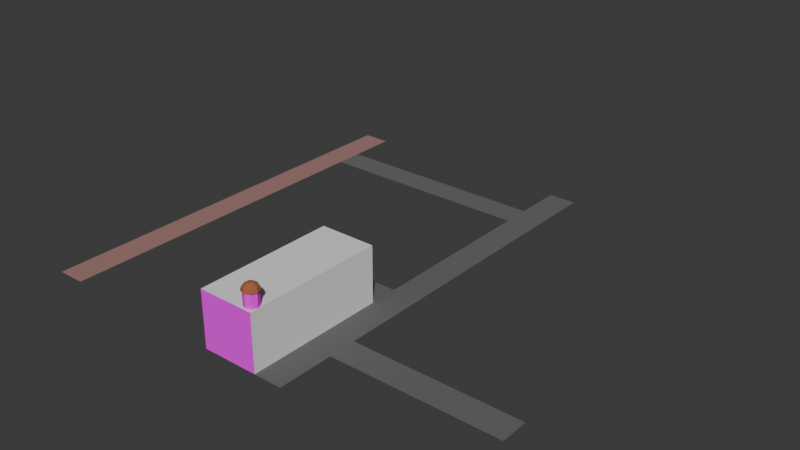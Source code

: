 # Source: comedias.blend  (saved by Blender 4.2.66; exported with 4.5.12 LTS)
import bpy
from mathutils import Matrix  # noqa: F401  (used for matrix-valued properties, if any)

bpy.ops.wm.read_factory_settings(use_empty=True)
scene = bpy.context.scene
scene.name = 'Scene'

# ---- collections
col_collection = bpy.data.collections.new('Collection'); scene.collection.children.link(col_collection)

# ---- images (referenced by path relative to the original .blend; pixels are not part of the script)
import os
ASSET_DIR = os.environ.get("B2B_ASSET_DIR", "")  # directory of the original .blend (textures are referenced by path, not embedded)
HERE = os.path.dirname(os.path.abspath(__file__))  # packed textures are extracted next to this script under _unpacked/

def load_image(name, relpath, width, height, colorspace="sRGB"):
    """Load a texture the original file referenced (path relative to the .blend, or extracted next to this script)."""
    p = next((c for c in (os.path.join(HERE, relpath), os.path.join(ASSET_DIR, relpath)) if relpath and os.path.exists(c)), "")
    if p:
        img = bpy.data.images.load(p, check_existing=True)
        img.name = name
    else:  # same state as the original file: an image datablock whose file is absent (Cycles renders it pink)
        img = bpy.data.images.new(name, width, height)
        img.source = "FILE"
        img.filepath = "//" + (relpath or name)
    img.colorspace_settings.name = colorspace
    return img
img_shop_mileva_png = load_image('shop_mileva.png', 'shop_mileva.png', 1024, 1024, 'sRGB')
img_dome_curtain_png = load_image('dome_curtain.png', 'dome_curtain.png', 1024, 1024, 'sRGB')

# ---- materials (node trees are filled in below, after node groups)
mat_road = bpy.data.materials.new('Road')
mat_road.use_backface_culling = True
mat_tercia = bpy.data.materials.new('Tercia')
mat_tercia.use_backface_culling = True
mat_material = bpy.data.materials.new('Material')
mat_material.use_backface_culling = True
mat_material_001 = bpy.data.materials.new('Material.001')
mat_material_001.use_backface_culling = True
mat_curtains = bpy.data.materials.new('Curtains')
mat_curtains.use_backface_culling = True
mat_dome = bpy.data.materials.new('Dome')
mat_dome.use_backface_culling = True

# ---- material node trees
mat_road.use_nodes = True; mat_road.node_tree.nodes.clear()
_N = mat_road.node_tree.nodes; _L = mat_road.node_tree.links
n0 = _N.new('ShaderNodeBsdfPrincipled'); n0.name = 'Principled BSDF'; n0.location = (10, 300)
n0.inputs[0].default_value = (0.1329, 0.1329, 0.1329, 1.0)
n0.inputs[2].default_value = 1.0
n1 = _N.new('ShaderNodeOutputMaterial'); n1.name = 'Material Output'; n1.location = (300, 300)
_L.new(n0.outputs[0], n1.inputs[0])
n1.is_active_output = True
mat_tercia.use_nodes = True; mat_tercia.node_tree.nodes.clear()
_N = mat_tercia.node_tree.nodes; _L = mat_tercia.node_tree.links
n0 = _N.new('ShaderNodeBsdfPrincipled'); n0.name = 'Principled BSDF'; n0.location = (10, 300)
n0.inputs[0].default_value = (0.3467, 0.1845, 0.162, 1.0)
n0.inputs[2].default_value = 1.0
n1 = _N.new('ShaderNodeOutputMaterial'); n1.name = 'Material Output'; n1.location = (300, 300)
_L.new(n0.outputs[0], n1.inputs[0])
n1.is_active_output = True
mat_material.use_nodes = True; mat_material.node_tree.nodes.clear()
_N = mat_material.node_tree.nodes; _L = mat_material.node_tree.links
n0 = _N.new('ShaderNodeBsdfPrincipled'); n0.name = 'Principled BSDF'; n0.location = (10, 300)
n0.inputs[2].default_value = 1.0
n1 = _N.new('ShaderNodeOutputMaterial'); n1.name = 'Material Output'; n1.location = (300, 300)
_L.new(n0.outputs[0], n1.inputs[0])
n1.is_active_output = True
mat_material_001.use_nodes = True; mat_material_001.node_tree.nodes.clear()
_N = mat_material_001.node_tree.nodes; _L = mat_material_001.node_tree.links
n0 = _N.new('ShaderNodeBsdfPrincipled'); n0.name = 'Principled BSDF'; n0.location = (10, 300)
n0.inputs[2].default_value = 1.0
n1 = _N.new('ShaderNodeOutputMaterial'); n1.name = 'Material Output'; n1.location = (300, 300)
n2 = _N.new('ShaderNodeTexImage'); n2.name = 'Image Texture'; n2.location = (-280, 280)
n2.image = img_shop_mileva_png
_L.new(n0.outputs[0], n1.inputs[0])
_L.new(n2.outputs[0], n0.inputs[0])
n1.is_active_output = True
mat_curtains.use_nodes = True; mat_curtains.node_tree.nodes.clear()
_N = mat_curtains.node_tree.nodes; _L = mat_curtains.node_tree.links
n0 = _N.new('ShaderNodeBsdfPrincipled'); n0.name = 'Principled BSDF'; n0.location = (10, 300)
n0.inputs[2].default_value = 1.0
n1 = _N.new('ShaderNodeOutputMaterial'); n1.name = 'Material Output'; n1.location = (300, 300)
n2 = _N.new('ShaderNodeTexImage'); n2.name = 'Image Texture'; n2.location = (-280, 280)
n2.image = img_dome_curtain_png
_L.new(n0.outputs[0], n1.inputs[0])
_L.new(n2.outputs[0], n0.inputs[0])
n1.is_active_output = True
mat_dome.use_nodes = True; mat_dome.node_tree.nodes.clear()
_N = mat_dome.node_tree.nodes; _L = mat_dome.node_tree.links
n0 = _N.new('ShaderNodeBsdfPrincipled'); n0.name = 'Principled BSDF'; n0.location = (10, 300)
n0.inputs[0].default_value = (0.3813, 0.1144, 0.04817, 1.0)
n0.inputs[2].default_value = 1.0
n1 = _N.new('ShaderNodeOutputMaterial'); n1.name = 'Material Output'; n1.location = (300, 300)
_L.new(n0.outputs[0], n1.inputs[0])
n1.is_active_output = True

# ---- world
world_world = bpy.data.worlds.new('World'); scene.world = world_world
world_world.use_nodes = True; world_world.node_tree.nodes.clear()
_N = world_world.node_tree.nodes; _L = world_world.node_tree.links
n0 = _N.new('ShaderNodeOutputWorld'); n0.name = 'World Output'; n0.location = (300, 300)
n1 = _N.new('ShaderNodeBackground'); n1.name = 'Background'; n1.location = (10, 300)
n1.inputs[0].default_value = (0.05088, 0.05088, 0.05088, 1.0)
_L.new(n1.outputs[0], n0.inputs[0])
n0.is_active_output = True
world_world.color = (0.05088, 0.05088, 0.05088)
world_world.sun_shadow_jitter_overblur = 0.0

# ---- meshes
me_plane = bpy.data.meshes.new('Plane')
me_plane.from_pydata([(-1.0, 0.0, 0.0), (1.0, 0.0, 0.0), (13.0, 4.0, 0.0), (13.0, 6.0, 0.0), (-7.0, 10.0, 0.0), (-7.0, 12.0, 0.0), (-1.0, 30.0, 0.0), (1.0, 30.0, 0.0), (-1.0, 26.5, 0.0), (-1.0, 24.5, 0.0), (-17.0, 30.0, 0.0), (-19.0, 30.0, 0.0), (-17.0, 0.0, 0.0), (-19.0, 0.0, 0.0), (-1.0, 12.0, 0.0), (-1.0, 10.0, 0.0), (1.0, 6.0, 0.0), (1.0, 4.0, 0.0), (-17.0, 24.5, 0.0), (-17.0, 26.5, 0.0)], [], [(0, 1, 7, 6), (11, 13, 12, 10), (5, 4, 15, 14), (3, 16, 17, 2), (8, 19, 18, 9)])
me_plane.polygons.foreach_set('material_index', [0, 1, 0, 0, 0])
_uv = me_plane.uv_layers.new(name='UVMap')
_uv.uv.foreach_set('vector', [0.0, 0.0, 0.0, 0.0, 0.0, 0.0, 0.0, 0.0, 0.0, 1.0, 0.0, 1.0, 0.0, 1.0, 0.0, 1.0, 0.0, 0.0, 0.0, 0.0, 0.0, 0.0, 0.0, 0.0, 0.0, 0.0, 0.0, 0.0, 0.0, 0.0, 0.0, 0.0, 0.0, 0.0, 0.0, 0.0, 0.0, 0.0, 0.0, 0.0])
me_plane.materials.append(mat_road)
me_plane.materials.append(mat_tercia)
me_plane.update()
me_plane_001 = bpy.data.meshes.new('Plane.001')
me_plane_001.from_pydata([(2.0, 20.0, 8.0), (2.0, 0.0, 8.0), (-6.0, 20.0, 0.0), (2.0, 20.0, 0.0), (-6.0, 0.0, 0.0), (2.0, 0.0, 0.0), (-6.0, 20.0, 8.0), (-6.0, 0.0, 8.0)], [], [(7, 1, 0, 6), (3, 2, 6, 0), (4, 5, 1, 7), (2, 4, 7, 6), (5, 3, 0, 1)])
me_plane_001.polygons.foreach_set('material_index', [0, 0, 1, 0, 0])
_uv = me_plane_001.uv_layers.new(name='UVMap')
_uv.uv.foreach_set('vector', [0.0, 0.5, 1.0, 0.5, 1.0, 1.0, 0.0, 1.0, 1.0, 1.0, 0.0, 1.0, 0.0, 1.0, 1.0, 1.0, 0.0, 8.742e-08, 1.0, 0.0, 1.0, 1.0, 5.96e-08, 1.0, 0.0, 1.0, 0.0, 0.5, 0.0, 0.5, 0.0, 1.0, 1.0, 0.5, 1.0, 1.0, 1.0, 1.0, 1.0, 0.5])
me_plane_001.materials.append(mat_material)
me_plane_001.materials.append(mat_material_001)
me_plane_001.update()
me_circle = bpy.data.meshes.new('Circle')
me_circle.from_pydata([(0.0, 1.0, 0.0), (-0.7071, 0.7071, 0.0), (-1.0, 0.0, 0.0), (-0.7071, -0.7071, 0.0), (0.0, -1.0, 0.0), (0.7071, -0.7071, 0.0), (1.0, 0.0, 0.0), (0.7071, 0.7071, 0.0), (-0.7071, 0.7071, 2.0), (0.0, 1.0, 2.0), (-1.0, 0.0, 2.0), (-0.7071, -0.7071, 2.0), (0.0, -1.0, 2.0), (0.7071, -0.7071, 2.0), (1.0, 0.0, 2.0), (0.7071, 0.7071, 2.0), (-0.8485, 0.8485, 2.0), (-4.768e-08, 1.2, 2.0), (-1.2, 0.0, 2.0), (-0.8485, -0.8485, 2.0), (-4.768e-08, -1.2, 2.0), (0.8485, -0.8485, 2.0), (1.2, 0.0, 2.0), (0.8485, 0.8485, 2.0), (-0.2546, 0.2546, 3.0), (4.625e-07, 0.36, 3.0), (-0.36, 0.0, 3.0), (-0.2546, -0.2546, 3.0), (4.625e-07, -0.36, 3.0), (0.2546, -0.2546, 3.0), (0.36, 0.0, 3.0), (0.2546, 0.2546, 3.0), (0.0, -1.0, 0.0), (0.7071, -0.7071, 0.0), (0.0, -1.0, 2.0), (0.7071, -0.7071, 2.0), (-0.717, -0.717, 2.5), (-1.014, 1.788e-08, 2.5), (-0.717, 0.717, 2.5), (1.981e-07, 1.014, 2.5), (0.717, 0.717, 2.5), (1.014, 1.788e-08, 2.5), (0.717, -0.717, 2.5), (1.981e-07, -1.014, 2.5)], [], [(1, 0, 7, 6, 5, 4, 3, 2), (15, 9, 17, 23), (2, 3, 11, 10), (0, 1, 8, 9), (7, 0, 9, 15), (5, 6, 14, 13), (3, 4, 12, 11), (1, 2, 10, 8), (6, 7, 15, 14), (37, 36, 27, 26), (13, 14, 22, 21), (11, 12, 20, 19), (8, 10, 18, 16), (14, 15, 23, 22), (12, 13, 21, 20), (10, 11, 19, 18), (9, 8, 16, 17), (24, 26, 27, 28, 29, 30, 31, 25), (39, 38, 24, 25), (40, 39, 25, 31), (42, 41, 30, 29), (36, 43, 28, 27), (38, 37, 26, 24), (41, 40, 31, 30), (43, 42, 29, 28), (32, 33, 35, 34), (20, 21, 42, 43), (22, 23, 40, 41), (16, 18, 37, 38), (19, 20, 43, 36), (21, 22, 41, 42), (23, 17, 39, 40), (17, 16, 38, 39), (18, 19, 36, 37)])
me_circle.polygons.foreach_set('material_index', [0, 0, 0, 0, 0, 0, 0, 0, 0, 1, 0, 0, 0, 0, 0, 0, 0, 1, 1, 1, 1, 1, 1, 1, 1, 0, 1, 1, 1, 1, 1, 1, 1, 1])
_uv = me_circle.uv_layers.new(name='UVMap')
_uv.uv.foreach_set('vector', [0.0, 0.0, 0.0, 0.0, 0.0, 0.0, 0.0, 0.0, 0.0, 0.0, 0.0, 0.0, 0.0, 0.0, 0.0, 0.0, 0.0, 0.0, 0.0, 0.0, 0.0, 0.0, 0.0, 0.0, 0.0, 0.0, 1.0, 0.0, 1.0, 1.0, 2.529e-07, 1.0, 0.0, 0.0, 1.0, 0.0, 1.0, 1.0, 3.372e-07, 1.0, 0.0, 0.0, 1.0, 0.0, 1.0, 1.0, 3.372e-07, 1.0, 0.0, 0.0, 1.0, 0.0, 1.0, 1.0, 0.0, 1.0, 0.0, 0.0, 1.0, 0.0, 1.0, 1.0, 3.372e-07, 1.0, 0.0, 0.0, 1.0, 0.0, 1.0, 1.0, 2.529e-07, 1.0, 0.0, 0.0, 1.0, 0.0, 1.0, 1.0, 1.628e-06, 1.0, 0.0, 0.0, 0.0, 0.0, 0.0, 0.0, 0.0, 0.0, 0.0, 0.0, 0.0, 0.0, 0.0, 0.0, 0.0, 0.0, 0.0, 0.0, 0.0, 0.0, 0.0, 0.0, 0.0, 0.0, 0.0, 0.0, 0.0, 0.0, 0.0, 0.0, 0.0, 0.0, 0.0, 0.0, 0.0, 0.0, 0.0, 0.0, 0.0, 0.0, 0.0, 0.0, 0.0, 0.0, 0.0, 0.0, 0.0, 0.0, 0.0, 0.0, 0.0, 0.0, 0.0, 0.0, 0.0, 0.0, 0.0, 0.0, 0.0, 0.0, 0.0, 0.0, 0.0, 0.0, 0.0, 0.0, 0.0, 0.0, 0.0, 0.0, 0.0, 0.0, 0.0, 0.0, 0.0, 0.0, 0.0, 0.0, 0.0, 0.0, 0.0, 0.0, 0.0, 0.0, 0.0, 0.0, 0.0, 0.0, 0.0, 0.0, 0.0, 0.0, 0.0, 0.0, 0.0, 0.0, 0.0, 0.0, 0.0, 0.0, 0.0, 0.0, 0.0, 0.0, 0.0, 0.0, 0.0, 0.0, 0.0, 0.0, 0.0, 0.0, 0.0, 0.0, 0.0, 0.0, 0.0, 0.0, 0.0, 0.0, 0.0, 0.0, 0.0, 0.0, 0.0, 0.0, 0.0, 0.0, 0.0, 0.0, 0.0, 0.0, 0.0, 0.0, 0.0, 0.0, 0.0, 0.0, 1.0, 0.001622, 1.0, 1.0, 6.238e-07, 0.9984, 0.0, 0.0, 0.0, 0.0, 0.0, 0.0, 0.0, 0.0, 0.0, 0.0, 0.0, 0.0, 0.0, 0.0, 0.0, 0.0, 0.0, 0.0, 0.0, 0.0, 0.0, 0.0, 0.0, 0.0, 0.0, 0.0, 0.0, 0.0, 0.0, 0.0, 0.0, 0.0, 0.0, 0.0, 0.0, 0.0, 0.0, 0.0, 0.0, 0.0, 0.0, 0.0, 0.0, 0.0, 0.0, 0.0, 0.0, 0.0, 0.0, 0.0, 0.0, 0.0, 0.0, 0.0, 0.0, 0.0, 0.0, 0.0, 0.0, 0.0, 0.0, 0.0, 0.0, 0.0])
me_circle.materials.append(mat_curtains)
me_circle.materials.append(mat_dome)
me_circle.update()

# ---- objects
ob_plane = bpy.data.objects.new('Plane', me_plane)
ob_building = bpy.data.objects.new('Building', me_plane_001)
ob_circle = bpy.data.objects.new('Circle', me_circle)

# ---- transforms, parenting, visibility, modifiers, constraints
ob_plane.location = (-8.0, 0.0, 0.0)
ob_plane.scale = (2.0, 2.0, 2.0)
ob_building.location = (-12.0, 0.0, 0.0)
ob_circle.location = (-11.0, 1.2, 8.0)

# ---- collection membership
col_collection.objects.link(ob_plane)
col_collection.objects.link(ob_building)
col_collection.objects.link(ob_circle)

# ---- scene / render settings (as saved in the file)
scene.frame_start = 1; scene.frame_end = 250; scene.frame_set(1)
scene.render.engine = 'BLENDER_EEVEE_NEXT'
bpy.context.view_layer.update()

# ---- added for rendering (the .blend has no active camera and no usable light): camera, sun
cam_auto = bpy.data.cameras.new('AutoCamera')
cam_auto.lens = 50.0
cam_auto.sensor_width = 36.0
cam_auto.clip_end = 1435.63
ob_auto_camera = bpy.data.objects.new('AutoCamera', cam_auto)
scene.collection.objects.link(ob_auto_camera)
ob_auto_camera.location = (67.8026, -68.1632, 70.9421)
ob_auto_camera.rotation_euler = (1.09748, -7.21219e-08, 0.694738)
scene.camera = ob_auto_camera
light_auto_sun = bpy.data.lights.new('AutoSun', 'SUN')
light_auto_sun.energy = 3.0
light_auto_sun.angle = 0.0523599
ob_auto_sun = bpy.data.objects.new('AutoSun', light_auto_sun)
scene.collection.objects.link(ob_auto_sun)
ob_auto_sun.rotation_euler = (0.872665, 0.174533, 0.523599)
bpy.context.view_layer.update()

